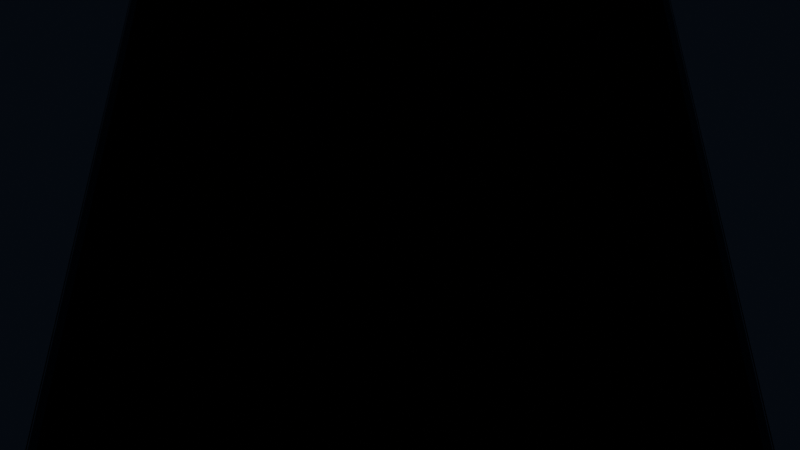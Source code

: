 # Source: hardware_teardown_studio.blend  (saved by Blender 4.2.66; exported with 4.5.12 LTS)
import bpy
from mathutils import Matrix  # noqa: F401  (used for matrix-valued properties, if any)

bpy.ops.wm.read_factory_settings(use_empty=True)
scene = bpy.context.scene
scene.name = 'Scene'

# ---- materials (node trees are filled in below, after node groups)
mat_shader_titanium_anisotropic = bpy.data.materials.new('Shader_Titanium_Anisotropic')
mat_shader_optical_glass_ar = bpy.data.materials.new('Shader_Optical_Glass_AR')
mat_shader_silicon_iridescent = bpy.data.materials.new('Shader_Silicon_Iridescent')
mat_shader_fr4_subsurface = bpy.data.materials.new('Shader_FR4_Subsurface')

# ---- material node trees
mat_shader_titanium_anisotropic.use_nodes = True; mat_shader_titanium_anisotropic.node_tree.nodes.clear()
_N = mat_shader_titanium_anisotropic.node_tree.nodes; _L = mat_shader_titanium_anisotropic.node_tree.links
n0 = _N.new('ShaderNodeBsdfPrincipled'); n0.name = 'Principled BSDF'; n0.location = (10, 300)
n0.inputs[0].default_value = (0.18, 0.19, 0.22, 1.0)
n0.inputs[1].default_value = 0.95
n0.inputs[2].default_value = 0.22
n0.inputs[15].default_value = 0.65
n1 = _N.new('ShaderNodeOutputMaterial'); n1.name = 'Material Output'; n1.location = (300, 300)
_L.new(n0.outputs[0], n1.inputs[0])
n1.is_active_output = True
mat_shader_optical_glass_ar.use_nodes = True; mat_shader_optical_glass_ar.node_tree.nodes.clear()
_N = mat_shader_optical_glass_ar.node_tree.nodes; _L = mat_shader_optical_glass_ar.node_tree.links
n0 = _N.new('ShaderNodeBsdfPrincipled'); n0.name = 'Principled BSDF'; n0.location = (10, 300)
n0.inputs[0].default_value = (0.95, 0.98, 1.0, 1.0)
n0.inputs[2].default_value = 0.015
n0.inputs[3].default_value = 1.52
n0.inputs[18].default_value = 0.98
n1 = _N.new('ShaderNodeOutputMaterial'); n1.name = 'Material Output'; n1.location = (300, 300)
_L.new(n0.outputs[0], n1.inputs[0])
n1.is_active_output = True
mat_shader_silicon_iridescent.use_nodes = True; mat_shader_silicon_iridescent.node_tree.nodes.clear()
_N = mat_shader_silicon_iridescent.node_tree.nodes; _L = mat_shader_silicon_iridescent.node_tree.links
n0 = _N.new('ShaderNodeBsdfPrincipled'); n0.name = 'Principled BSDF'; n0.location = (10, 300)
n0.inputs[0].default_value = (0.04, 0.05, 0.06, 1.0)
n0.inputs[1].default_value = 0.98
n0.inputs[2].default_value = 0.04
n0.inputs[19].default_value = 0.85
n0.inputs[20].default_value = 0.02
n0.inputs[22].default_value = (0.4, 0.8, 1.0, 1.0)
n1 = _N.new('ShaderNodeOutputMaterial'); n1.name = 'Material Output'; n1.location = (300, 300)
_L.new(n0.outputs[0], n1.inputs[0])
n1.is_active_output = True
mat_shader_fr4_subsurface.use_nodes = True; mat_shader_fr4_subsurface.node_tree.nodes.clear()
_N = mat_shader_fr4_subsurface.node_tree.nodes; _L = mat_shader_fr4_subsurface.node_tree.links
n0 = _N.new('ShaderNodeBsdfPrincipled'); n0.name = 'Principled BSDF'; n0.location = (10, 300)
n0.inputs[0].default_value = (0.02, 0.07, 0.04, 1.0)
n0.inputs[2].default_value = 0.35
n0.inputs[8].default_value = 0.15
n0.inputs[9].default_value = (0.8, 0.4, 0.1)
n1 = _N.new('ShaderNodeOutputMaterial'); n1.name = 'Material Output'; n1.location = (300, 300)
_L.new(n0.outputs[0], n1.inputs[0])
n1.is_active_output = True

# ---- world
world_teardownstudioworld = bpy.data.worlds.new('TeardownStudioWorld'); scene.world = world_teardownstudioworld
world_teardownstudioworld.use_nodes = True; world_teardownstudioworld.node_tree.nodes.clear()
_N = world_teardownstudioworld.node_tree.nodes; _L = world_teardownstudioworld.node_tree.links
n0 = _N.new('ShaderNodeBackground'); n0.name = 'Background'; n0.location = (10, 300)
n0.inputs[0].default_value = (0.012, 0.016, 0.024, 1.0)
n0.inputs[1].default_value = 0.8
n1 = _N.new('ShaderNodeOutputWorld'); n1.name = 'World Output'; n1.location = (300, 300)
_L.new(n0.outputs[0], n1.inputs[0])
n1.is_active_output = True

# ---- cameras
cam_macrocamera_100mm = bpy.data.cameras.new('MacroCamera_100mm')
cam_macrocamera_100mm.lens = 100.0
cam_macrocamera_100mm.dof.use_dof = True
cam_macrocamera_100mm.dof.aperture_fstop = 3.5

# ---- lights
light_key_softbox = bpy.data.lights.new('Key_Softbox', 'AREA')
light_key_softbox.color = (0.95, 0.98, 1.0)
light_key_softbox.energy = 850.0
light_key_softbox.size = 60.0
light_rim_cyber_cyan = bpy.data.lights.new('Rim_Cyber_Cyan', 'SPOT')
light_rim_cyber_cyan.color = (0.0, 0.9, 1.0)
light_rim_cyber_cyan.energy = 1200.0
light_fill_copper_warm = bpy.data.lights.new('Fill_Copper_Warm', 'AREA')
light_fill_copper_warm.color = (1.0, 0.75, 0.5)
light_fill_copper_warm.energy = 350.0
light_fill_copper_warm.size = 40.0

# ---- meshes
me_cube = bpy.data.meshes.new('Cube')
me_cube.from_pydata([(-0.5, -0.5, -0.5), (-0.5, -0.5, 0.5), (-0.5, 0.5, -0.5), (-0.5, 0.5, 0.5), (0.5, -0.5, -0.5), (0.5, -0.5, 0.5), (0.5, 0.5, -0.5), (0.5, 0.5, 0.5)], [], [(0, 1, 3, 2), (2, 3, 7, 6), (6, 7, 5, 4), (4, 5, 1, 0), (2, 6, 4, 0), (7, 3, 1, 5)])
_uv = me_cube.uv_layers.new(name='UVMap')
_uv.uv.foreach_set('vector', [0.375, 0.0, 0.625, 0.0, 0.625, 0.25, 0.375, 0.25, 0.375, 0.25, 0.625, 0.25, 0.625, 0.5, 0.375, 0.5, 0.375, 0.5, 0.625, 0.5, 0.625, 0.75, 0.375, 0.75, 0.375, 0.75, 0.625, 0.75, 0.625, 1.0, 0.375, 1.0, 0.125, 0.5, 0.375, 0.5, 0.375, 0.75, 0.125, 0.75, 0.625, 0.5, 0.875, 0.5, 0.875, 0.75, 0.625, 0.75])
me_cube.materials.append(mat_shader_titanium_anisotropic)
me_cube.update()
me_cube_001 = bpy.data.meshes.new('Cube.001')
me_cube_001.from_pydata([(-0.5, -0.5, -0.5), (-0.5, -0.5, 0.5), (-0.5, 0.5, -0.5), (-0.5, 0.5, 0.5), (0.5, -0.5, -0.5), (0.5, -0.5, 0.5), (0.5, 0.5, -0.5), (0.5, 0.5, 0.5)], [], [(0, 1, 3, 2), (2, 3, 7, 6), (6, 7, 5, 4), (4, 5, 1, 0), (2, 6, 4, 0), (7, 3, 1, 5)])
_uv = me_cube_001.uv_layers.new(name='UVMap')
_uv.uv.foreach_set('vector', [0.375, 0.0, 0.625, 0.0, 0.625, 0.25, 0.375, 0.25, 0.375, 0.25, 0.625, 0.25, 0.625, 0.5, 0.375, 0.5, 0.375, 0.5, 0.625, 0.5, 0.625, 0.75, 0.375, 0.75, 0.375, 0.75, 0.625, 0.75, 0.625, 1.0, 0.375, 1.0, 0.125, 0.5, 0.375, 0.5, 0.375, 0.75, 0.125, 0.75, 0.625, 0.5, 0.875, 0.5, 0.875, 0.75, 0.625, 0.75])
me_cube_001.materials.append(mat_shader_optical_glass_ar)
me_cube_001.update()
me_cube_002 = bpy.data.meshes.new('Cube.002')
me_cube_002.from_pydata([(-0.5, -0.5, -0.5), (-0.5, -0.5, 0.5), (-0.5, 0.5, -0.5), (-0.5, 0.5, 0.5), (0.5, -0.5, -0.5), (0.5, -0.5, 0.5), (0.5, 0.5, -0.5), (0.5, 0.5, 0.5)], [], [(0, 1, 3, 2), (2, 3, 7, 6), (6, 7, 5, 4), (4, 5, 1, 0), (2, 6, 4, 0), (7, 3, 1, 5)])
_uv = me_cube_002.uv_layers.new(name='UVMap')
_uv.uv.foreach_set('vector', [0.375, 0.0, 0.625, 0.0, 0.625, 0.25, 0.375, 0.25, 0.375, 0.25, 0.625, 0.25, 0.625, 0.5, 0.375, 0.5, 0.375, 0.5, 0.625, 0.5, 0.625, 0.75, 0.375, 0.75, 0.375, 0.75, 0.625, 0.75, 0.625, 1.0, 0.375, 1.0, 0.125, 0.5, 0.375, 0.5, 0.375, 0.75, 0.125, 0.75, 0.625, 0.5, 0.875, 0.5, 0.875, 0.75, 0.625, 0.75])
me_cube_002.materials.append(mat_shader_silicon_iridescent)
me_cube_002.update()
me_cube_003 = bpy.data.meshes.new('Cube.003')
me_cube_003.from_pydata([(-0.5, -0.5, -0.5), (-0.5, -0.5, 0.5), (-0.5, 0.5, -0.5), (-0.5, 0.5, 0.5), (0.5, -0.5, -0.5), (0.5, -0.5, 0.5), (0.5, 0.5, -0.5), (0.5, 0.5, 0.5)], [], [(0, 1, 3, 2), (2, 3, 7, 6), (6, 7, 5, 4), (4, 5, 1, 0), (2, 6, 4, 0), (7, 3, 1, 5)])
_uv = me_cube_003.uv_layers.new(name='UVMap')
_uv.uv.foreach_set('vector', [0.375, 0.0, 0.625, 0.0, 0.625, 0.25, 0.375, 0.25, 0.375, 0.25, 0.625, 0.25, 0.625, 0.5, 0.375, 0.5, 0.375, 0.5, 0.625, 0.5, 0.625, 0.75, 0.375, 0.75, 0.375, 0.75, 0.625, 0.75, 0.625, 1.0, 0.375, 1.0, 0.125, 0.5, 0.375, 0.5, 0.375, 0.75, 0.125, 0.75, 0.625, 0.5, 0.875, 0.5, 0.875, 0.75, 0.625, 0.75])
me_cube_003.materials.append(mat_shader_titanium_anisotropic)
me_cube_003.update()
me_cube_004 = bpy.data.meshes.new('Cube.004')
me_cube_004.from_pydata([(-0.5, -0.5, -0.5), (-0.5, -0.5, 0.5), (-0.5, 0.5, -0.5), (-0.5, 0.5, 0.5), (0.5, -0.5, -0.5), (0.5, -0.5, 0.5), (0.5, 0.5, -0.5), (0.5, 0.5, 0.5)], [], [(0, 1, 3, 2), (2, 3, 7, 6), (6, 7, 5, 4), (4, 5, 1, 0), (2, 6, 4, 0), (7, 3, 1, 5)])
_uv = me_cube_004.uv_layers.new(name='UVMap')
_uv.uv.foreach_set('vector', [0.375, 0.0, 0.625, 0.0, 0.625, 0.25, 0.375, 0.25, 0.375, 0.25, 0.625, 0.25, 0.625, 0.5, 0.375, 0.5, 0.375, 0.5, 0.625, 0.5, 0.625, 0.75, 0.375, 0.75, 0.375, 0.75, 0.625, 0.75, 0.625, 1.0, 0.375, 1.0, 0.125, 0.5, 0.375, 0.5, 0.375, 0.75, 0.125, 0.75, 0.625, 0.5, 0.875, 0.5, 0.875, 0.75, 0.625, 0.75])
me_cube_004.materials.append(mat_shader_fr4_subsurface)
me_cube_004.update()
me_cube_005 = bpy.data.meshes.new('Cube.005')
me_cube_005.from_pydata([(-0.5, -0.5, -0.5), (-0.5, -0.5, 0.5), (-0.5, 0.5, -0.5), (-0.5, 0.5, 0.5), (0.5, -0.5, -0.5), (0.5, -0.5, 0.5), (0.5, 0.5, -0.5), (0.5, 0.5, 0.5)], [], [(0, 1, 3, 2), (2, 3, 7, 6), (6, 7, 5, 4), (4, 5, 1, 0), (2, 6, 4, 0), (7, 3, 1, 5)])
_uv = me_cube_005.uv_layers.new(name='UVMap')
_uv.uv.foreach_set('vector', [0.375, 0.0, 0.625, 0.0, 0.625, 0.25, 0.375, 0.25, 0.375, 0.25, 0.625, 0.25, 0.625, 0.5, 0.375, 0.5, 0.375, 0.5, 0.625, 0.5, 0.625, 0.75, 0.375, 0.75, 0.375, 0.75, 0.625, 0.75, 0.625, 1.0, 0.375, 1.0, 0.125, 0.5, 0.375, 0.5, 0.375, 0.75, 0.125, 0.75, 0.625, 0.5, 0.875, 0.5, 0.875, 0.75, 0.625, 0.75])
me_cube_005.materials.append(mat_shader_silicon_iridescent)
me_cube_005.update()
me_cube_006 = bpy.data.meshes.new('Cube.006')
me_cube_006.from_pydata([(-0.5, -0.5, -0.5), (-0.5, -0.5, 0.5), (-0.5, 0.5, -0.5), (-0.5, 0.5, 0.5), (0.5, -0.5, -0.5), (0.5, -0.5, 0.5), (0.5, 0.5, -0.5), (0.5, 0.5, 0.5)], [], [(0, 1, 3, 2), (2, 3, 7, 6), (6, 7, 5, 4), (4, 5, 1, 0), (2, 6, 4, 0), (7, 3, 1, 5)])
_uv = me_cube_006.uv_layers.new(name='UVMap')
_uv.uv.foreach_set('vector', [0.375, 0.0, 0.625, 0.0, 0.625, 0.25, 0.375, 0.25, 0.375, 0.25, 0.625, 0.25, 0.625, 0.5, 0.375, 0.5, 0.375, 0.5, 0.625, 0.5, 0.625, 0.75, 0.375, 0.75, 0.375, 0.75, 0.625, 0.75, 0.625, 1.0, 0.375, 1.0, 0.125, 0.5, 0.375, 0.5, 0.375, 0.75, 0.125, 0.75, 0.625, 0.5, 0.875, 0.5, 0.875, 0.75, 0.625, 0.75])
me_cube_006.materials.append(mat_shader_silicon_iridescent)
me_cube_006.update()
me_cube_007 = bpy.data.meshes.new('Cube.007')
me_cube_007.from_pydata([(-0.5, -0.5, -0.5), (-0.5, -0.5, 0.5), (-0.5, 0.5, -0.5), (-0.5, 0.5, 0.5), (0.5, -0.5, -0.5), (0.5, -0.5, 0.5), (0.5, 0.5, -0.5), (0.5, 0.5, 0.5)], [], [(0, 1, 3, 2), (2, 3, 7, 6), (6, 7, 5, 4), (4, 5, 1, 0), (2, 6, 4, 0), (7, 3, 1, 5)])
_uv = me_cube_007.uv_layers.new(name='UVMap')
_uv.uv.foreach_set('vector', [0.375, 0.0, 0.625, 0.0, 0.625, 0.25, 0.375, 0.25, 0.375, 0.25, 0.625, 0.25, 0.625, 0.5, 0.375, 0.5, 0.375, 0.5, 0.625, 0.5, 0.625, 0.75, 0.375, 0.75, 0.375, 0.75, 0.625, 0.75, 0.625, 1.0, 0.375, 1.0, 0.125, 0.5, 0.375, 0.5, 0.375, 0.75, 0.125, 0.75, 0.625, 0.5, 0.875, 0.5, 0.875, 0.75, 0.625, 0.75])
me_cube_007.update()

# ---- objects
ob_key_softbox = bpy.data.objects.new('Key_Softbox', light_key_softbox)
ob_rim_cyber_cyan = bpy.data.objects.new('Rim_Cyber_Cyan', light_rim_cyber_cyan)
ob_fill_copper_warm = bpy.data.objects.new('Fill_Copper_Warm', light_fill_copper_warm)
ob_smartphone_root = bpy.data.objects.new('SMARTPHONE_ROOT', None)
ob_chassis_titanium = bpy.data.objects.new('CHASSIS_TITANIUM', me_cube)
ob_display_glass = bpy.data.objects.new('DISPLAY_GLASS', me_cube_001)
ob_display_oled_panel = bpy.data.objects.new('DISPLAY_OLED_PANEL', me_cube_002)
ob_battery_liion = bpy.data.objects.new('BATTERY_LIION', me_cube_003)
ob_motherboard_fr4 = bpy.data.objects.new('MOTHERBOARD_FR4', me_cube_004)
ob_soc_a16_silicon = bpy.data.objects.new('SOC_A16_SILICON', me_cube_005)
ob_lpddr5x_ram = bpy.data.objects.new('LPDDR5X_RAM', me_cube_006)
ob_boolean_cutaway_plane = bpy.data.objects.new('BOOLEAN_CUTAWAY_PLANE', me_cube_007)
ob_focus_target_null = bpy.data.objects.new('FOCUS_TARGET_NULL', None)
ob_macrocamera_100mm = bpy.data.objects.new('MacroCamera_100mm', cam_macrocamera_100mm)

# ---- transforms, parenting, visibility, modifiers, constraints
ob_key_softbox.location = (80.0, -110.0, 160.0)
ob_rim_cyber_cyan.location = (-100.0, 130.0, 140.0)
ob_fill_copper_warm.location = (-80.0, -70.0, 40.0)
ob_smartphone_root.location = (0.0, 0.0, 0.0)
ob_chassis_titanium.parent = ob_smartphone_root
ob_chassis_titanium.location = (0.0, 0.0, -4.0)
ob_chassis_titanium.scale = (76.0, 150.0, 7.8)
ob_display_glass.parent = ob_smartphone_root
ob_display_glass.location = (0.0, 0.0, 4.4)
ob_display_glass.scale = (74.0, 148.0, 0.8)
ob_display_oled_panel.parent = ob_smartphone_root
ob_display_oled_panel.location = (0.0, 0.0, 3.8)
ob_display_oled_panel.scale = (72.0, 146.0, 0.4)
ob_battery_liion.parent = ob_smartphone_root
ob_battery_liion.location = (0.0, -22.0, -1.0)
ob_battery_liion.scale = (65.0, 95.0, 4.2)
ob_motherboard_fr4.parent = ob_smartphone_root
ob_motherboard_fr4.location = (0.0, 45.0, 1.0)
ob_motherboard_fr4.scale = (68.0, 48.0, 1.2)
ob_soc_a16_silicon.parent = ob_smartphone_root
ob_soc_a16_silicon.location = (-12.0, 46.0, 2.0)
ob_soc_a16_silicon.scale = (14.0, 14.0, 0.6)
_m = ob_soc_a16_silicon.modifiers.new('Microchip_Cutaway', 'BOOLEAN')
_m.object = ob_boolean_cutaway_plane
ob_lpddr5x_ram.parent = ob_smartphone_root
ob_lpddr5x_ram.location = (10.0, 46.0, 1.9)
ob_lpddr5x_ram.scale = (12.0, 12.0, 0.5)
ob_boolean_cutaway_plane.location = (-2.0, 46.0, 2.0)
ob_boolean_cutaway_plane.scale = (20.0, 20.0, 10.0)
ob_boolean_cutaway_plane.hide_render = True
ob_boolean_cutaway_plane.display_type = 'WIRE'
ob_focus_target_null.location = (-12.0, 46.0, 2.0)
ob_macrocamera_100mm.location = (0.0, -220.0, 140.0)
ob_macrocamera_100mm.rotation_euler = (1.012, 0.0, 0.0)
cam_macrocamera_100mm.dof.focus_object = ob_focus_target_null

# ---- collection membership
scene.collection.objects.link(ob_key_softbox)
scene.collection.objects.link(ob_rim_cyber_cyan)
scene.collection.objects.link(ob_fill_copper_warm)
scene.collection.objects.link(ob_smartphone_root)
scene.collection.objects.link(ob_chassis_titanium)
scene.collection.objects.link(ob_display_glass)
scene.collection.objects.link(ob_display_oled_panel)
scene.collection.objects.link(ob_battery_liion)
scene.collection.objects.link(ob_motherboard_fr4)
scene.collection.objects.link(ob_soc_a16_silicon)
scene.collection.objects.link(ob_lpddr5x_ram)
scene.collection.objects.link(ob_boolean_cutaway_plane)
scene.collection.objects.link(ob_focus_target_null)
scene.collection.objects.link(ob_macrocamera_100mm)

# ---- scene / render settings (as saved in the file)
scene.camera = ob_macrocamera_100mm
scene.frame_start = 1; scene.frame_end = 250; scene.frame_set(1)
scene.render.engine = 'CYCLES'
scene.cycles.samples = 128
scene.view_settings.look = 'AgX - High Contrast'
bpy.context.view_layer.update()
